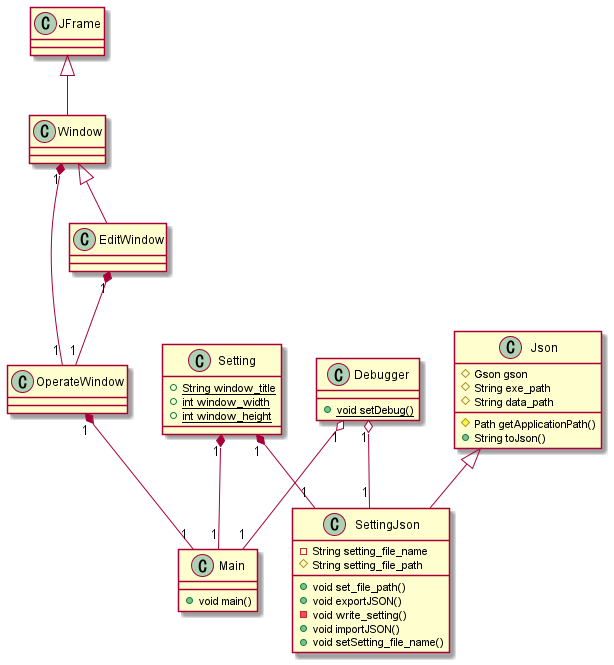

The diagram above was rendered by PlantUML. Its source (embedded in the PNG):
@startuml
' クラス定義
class Main {
    + void main()
}

class JFrame{
}

class Window {
}

class EditWindow {
}

class OperateWindow {
}

class Json {
    # Gson gson
    # String exe_path
    # String data_path
    # Path getApplicationPath()
    + String toJson()
}

class Setting {
    {static}+ String window_title
    {static}+ int window_width
    {static}+ int window_height
}

class SettingJson {    
    - String setting_file_name
    # String setting_file_path
    + void set_file_path()
    + void exportJSON()
    - void write_setting()
    + void importJSON()
    + void setSetting_file_name()
}

class Debugger{
    {static}+ void setDebug()
}

' 関係
' Json <|-- SettingJson : 継承
Json <|-- SettingJson
JFrame <|-- Window
Window "1" *-- "1" OperateWindow
Window <|-- EditWindow
EditWindow "1" *-- "1" OperateWindow
OperateWindow "1" *-- "1" Main
Setting "1" *-- "1" SettingJson
Setting "1" *-- "1" Main
Debugger "1" o-- "1" Main
Debugger "1" o-- "1" SettingJson
@enduml